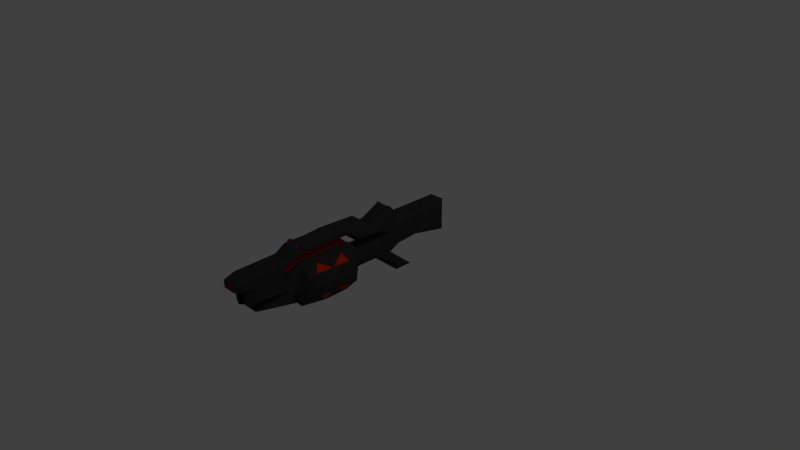 # Source: Grenade_Launcher.blend  (saved by Blender 2.79.0; exported with 4.5.12 LTS)
import bpy
from mathutils import Matrix  # noqa: F401  (used for matrix-valued properties, if any)

bpy.ops.wm.read_factory_settings(use_empty=True)
scene = bpy.context.scene
scene.name = 'Scene'

# ---- collections
col_collection_1 = bpy.data.collections.new('Collection 1'); scene.collection.children.link(col_collection_1)

# ---- materials (node trees are filled in below, after node groups)
mat_metal = bpy.data.materials.new('Metal')
mat_metal.alpha_threshold = 0.0
mat_metal.use_transparent_shadow = False
mat_metal.diffuse_color = (0.03968, 0.03968, 0.03968, 1.0)
mat_metal.roughness = 0.5
mat_metal.line_color = (0.0, 0.0, 0.0, 1.0)
mat_screen = bpy.data.materials.new('Screen')
mat_screen.alpha_threshold = 0.0
mat_screen.use_transparent_shadow = False
mat_screen.diffuse_color = (0.1975, 0.8, 0.0, 1.0)
mat_screen.roughness = 0.5
mat_lum = bpy.data.materials.new('Lum')
mat_lum.alpha_threshold = 0.0
mat_lum.use_transparent_shadow = False
mat_lum.diffuse_color = (0.8, 0.03272, 0.0, 1.0)
mat_lum.roughness = 0.5

# ---- material node trees

# ---- world
world_world = bpy.data.worlds.new('World'); scene.world = world_world
world_world.color = (0.05088, 0.05088, 0.05088)
world_world.use_sun_shadow = False
world_world.sun_shadow_jitter_overblur = 0.0
world_world.cycles.sampling_method = 'NONE'
world_world.cycles.sample_map_resolution = 256

# ---- cameras
cam_camera = bpy.data.cameras.new('Camera')
cam_camera.clip_end = 100.0
cam_camera.lens = 35.0
cam_camera.sensor_width = 32.0
cam_camera.sensor_height = 18.0
cam_camera.ortho_scale = 7.314
cam_camera.dof.focus_distance = 0.0
cam_camera.dof.aperture_fstop = 128.0

# ---- lights
light_lamp = bpy.data.lights.new('Lamp', 'POINT')
light_lamp.transmission_factor = 0.0
light_lamp.cutoff_distance = 30.0
light_lamp.energy = 100.0
light_lamp.shadow_buffer_clip_start = 1.001
light_lamp.shadow_soft_size = 0.1
light_lamp.shadow_maximum_resolution = 0.006
light_lamp.use_absolute_resolution = True
light_lamp.cycles.use_multiple_importance_sampling = False

# ---- meshes
me_cube = bpy.data.meshes.new('Cube')
me_cube.from_pydata([(0.0, -0.05, 0.0), (0.0, -0.35, 0.0), (0.0, 0.3, -0.3), (0.0, 0.55, -0.3), (0.0, 0.2, 0.0), (0.0, -0.45, -0.2), (0.0, -1.25, -0.2), (0.0, -1.35, 0.0), (0.0, 0.4, 0.1), (0.0, 0.65, 0.1), (0.0, 1.15, 0.0), (0.0, 1.15, 0.45), (0.0, 0.35, 0.475), (0.0, 0.18, 0.65), (0.0, -0.25, 0.6), (0.0, -1.3, 0.6), (0.0, -0.35, 0.35), (0.0, -1.3, 0.5), (0.0, -0.35, 0.25), (0.0, -1.55, 0.3), (0.0, 0.1, 0.3), (0.0, 0.0, 0.25), (0.0, -0.5, 0.5), (0.0, 0.0, 0.35), (0.0, -0.15, 0.5), (0.0, 0.4, 0.45), (0.0, -1.45, 0.5), (0.0, -1.45, 0.4), (0.0, -1.55, 0.1), (0.0, -0.125, 0.5), (0.0, -1.45, 0.5), (0.0, -2.0, 0.5), (0.0, -1.4, 0.3), (0.0, -1.312, -0.125), (0.0, -1.9, 0.0), (0.0, -1.18, 0.6), (0.0, -1.275, 0.6), (0.0, -1.24, 0.5905), (0.0, -1.205, 0.5905), (0.0, -1.975, 0.1), (0.0, -2.05, 0.125), (0.0, -2.15, 0.35), (0.0, -2.15, 0.45), (0.0, -2.0, 0.28), (0.0, -2.025, 0.3125), (0.0, -1.375, 0.0), (0.0, -1.55, 0.08), (0.05, -0.05, 0.0), (0.02398, -0.35, 0.0), (0.05, 0.3, -0.3), (0.05, 0.55, -0.3), (0.05, 0.2, 0.0), (0.02398, -0.45, -0.2), (0.02398, -1.25, -0.2), (0.02398, -1.35, 0.0), (0.05, 0.4, 0.1), (0.05, 0.65, 0.1), (0.05, 1.15, 0.0), (0.05, 1.15, 0.45), (0.07317, 0.35, 0.475), (0.07317, 0.18, 0.65), (0.05, -0.25, 0.6), (0.05, -1.3, 0.6), (0.05, -0.35, 0.35), (0.05, -1.3, 0.5), (0.05, -0.35, 0.25), (0.05, -1.55, 0.3), (0.07893, -0.5, 0.4), (0.07893, -1.25, 0.4), (0.05, 0.1, 0.3), (0.05, 0.0, 0.25), (0.05, -0.5, 0.5), (0.05, 0.0, 0.35), (0.05, -0.15, 0.5), (0.05, 0.4, 0.45), (0.05, -1.45, 0.5), (0.05, -1.45, 0.4), (0.05, -1.55, 0.1), (0.05, -0.125, 0.5), (0.05, -1.45, 0.5), (0.05, -2.0, 0.5), (0.05, -1.4, 0.3), (0.05, -1.312, -0.125), (0.05, -1.9, 0.0), (0.0708, -1.18, 0.6), (0.0708, -1.275, 0.6), (0.0708, -1.24, 0.625), (0.0708, -1.205, 0.625), (0.05, -1.975, 0.1), (0.08339, -2.024, 0.1489), (0.01813, -2.15, 0.35), (0.01813, -2.15, 0.45), (0.08339, -2.024, 0.2561), (0.05, -2.025, 0.3125), (0.05, -1.375, 0.0), (0.05, -1.55, 0.08), (0.1, -0.05, 0.0), (0.1, -0.35, 0.0), (0.1, 0.3, -0.3), (0.1, 0.55, -0.3), (0.1, 0.2, 0.0), (0.1, -0.45, -0.2), (0.1, -1.25, -0.2), (0.1, -1.35, 0.0), (0.1, 0.4, 0.1), (0.1, 0.65, 0.1), (0.1, 1.15, 0.0), (0.1, 1.15, 0.45), (0.1, 0.3602, 0.4835), (0.1, 0.1902, 0.6585), (0.1, -0.25, 0.6), (0.1, -1.3, 0.6), (0.1, -0.35, 0.35), (0.1, -1.3, 0.5), (0.1, -0.35, 0.25), (0.1, -1.55, 0.3), (0.1, -0.5, 0.4), (0.1, -1.25, 0.4), (0.1, 0.1, 0.3), (0.1, 0.0, 0.25), (0.1, -0.5, 0.5), (0.1, 0.0, 0.35), (0.1, -0.15, 0.5), (0.1, 0.4, 0.45), (0.1, -1.45, 0.5), (0.1, -1.45, 0.4), (0.1, -1.55, 0.1), (0.1, -0.125, 0.5), (0.1, -1.45, 0.5), (0.1, -2.0, 0.5), (0.1, -1.4, 0.3), (0.1, -1.312, -0.125), (0.1, -1.9, 0.0), (0.1, -1.18, 0.6), (0.1, -1.275, 0.6), (0.1, -1.24, 0.625), (0.1, -1.205, 0.625), (0.1, -1.975, 0.1), (0.1, -2.0, 0.125), (0.1, -2.15, 0.35), (0.1, -2.15, 0.45), (0.1, -2.0, 0.28), (0.1, -2.025, 0.3125), (0.1, -1.375, 0.0), (0.1, -1.55, 0.08), (0.15, -0.0275, 0.05), (0.15, -0.3836, 0.08829), (0.15, 0.325, -0.25), (0.15, 0.4358, -0.2541), (0.15, 0.1028, 0.02367), (0.2227, -0.4808, -0.1022), (0.2259, -1.179, -0.1294), (0.15, -1.31, 0.095), (0.15, 0.3007, 0.1119), (0.15, 0.5505, 0.1508), (0.15, 1.051, 0.05332), (0.15, 1.051, 0.4017), (0.15, 0.2519, 0.4554), (0.15, 0.08755, 0.5358), (0.15, -0.3341, 0.546), (0.15, -1.289, 0.5418), (0.15, -0.3645, 0.4114), (0.15, -1.282, 0.5223), (0.15, -0.3584, 0.2159), (0.15, -1.595, 0.2821), (0.15, -0.4956, 0.3395), (0.15, -1.245, 0.3483), (0.15, 0.1601, 0.3036), (0.15, 0.002837, 0.217), (0.15, -0.4774, 0.5281), (0.15, -0.007311, 0.3963), (0.15, -0.2431, 0.4636), (0.15, 0.3014, 0.3953), (0.15, -1.393, 0.4817), (0.15, -1.445, 0.4393), (0.15, -1.452, 0.1308), (0.15, -0.2186, 0.4282), (0.15, -1.902, 0.4681), (0.15, -1.35, 0.2832), (0.15, -1.432, -0.06624), (0.15, -1.802, 0.007768), (0.15, -1.047, 0.5602), (0.15, -1.195, 0.5398), (0.15, -1.192, 0.569), (0.15, -1.132, 0.5562), (0.15, -1.876, 0.1387), (0.15, -1.9, 0.1614), (0.15, -2.05, 0.3703), (0.15, -2.051, 0.4242), (0.15, -1.9, 0.277), (0.15, -1.925, 0.3278), (0.15, -1.483, 0.03934), (0.15, -1.452, 0.07363), (0.15, -0.7207, 0.5884), (0.2398, -0.679, -0.1448), (0.2398, -0.8457, -0.1467), (0.2398, -1.012, -0.1486), (0.1888, -0.6829, 0.3618), (0.1888, -0.8702, 0.364), (0.1888, -1.058, 0.3662), (0.2509, -0.5081, -0.006421), (0.2509, -0.5039, 0.1089), (0.2509, -0.4997, 0.2242), (0.2821, -1.126, 0.2707), (0.3448, -0.8785, 0.1133), (0.2871, -0.6377, -0.04277), (0.2509, -1.196, -0.01001), (0.2509, -1.212, 0.1094), (0.2509, -1.228, 0.2288), (0.2871, -1.082, -0.0479), (0.2871, -0.8601, -0.04534), (0.307, -1.104, 0.1114), (0.307, -0.6321, 0.111), (0.2821, -0.6266, 0.2648), (0.2821, -0.8764, 0.2678), (0.2749, -0.8765, 0.2608), (0.2749, -0.6267, 0.2579), (0.1816, -0.683, 0.3549), (0.2749, -1.126, 0.2637), (0.2749, -0.8765, 0.2608), (0.1816, -1.058, 0.3593), (0.278, -0.6378, -0.03855), (0.278, -0.8601, -0.04112), (0.2308, -0.679, -0.1406), (0.278, -1.082, -0.04369), (0.2308, -1.012, -0.1444), (0.278, -0.8601, -0.04112), (0.0, -1.241, -0.1955), (0.02398, -1.241, -0.1955), (0.02398, -1.341, 0.004472), (0.0, -1.341, 0.004472), (0.0, -0.3571, 0.2429), (0.0, -0.5071, 0.3929), (0.07893, -0.5071, 0.3929), (0.05, -0.3571, 0.2429), (0.0, -0.3589, 0.004472), (0.02398, -0.3589, 0.004472), (0.02398, -0.4589, -0.1955), (0.0, -0.4589, -0.1955), (0.0, -0.45, -0.19), (0.02398, -0.45, -0.19), (0.02398, -1.25, -0.19), (0.0, -1.25, -0.19), (0.0, -1.244, 0.3917), (0.0, -1.394, 0.2917), (0.05, -1.394, 0.2917), (0.07893, -1.244, 0.3917), (0.0, -0.5, 0.39), (0.0, -1.25, 0.39), (0.07893, -1.25, 0.39), (0.07893, -0.5, 0.39), (0.0, -2.14, 0.35), (0.0, -2.14, 0.45), (0.01813, -2.14, 0.35), (0.01813, -2.14, 0.45), (0.0, -1.674, 0.28), (0.0, -1.674, 0.125), (0.08339, -1.674, 0.28), (0.08339, -1.674, 0.125), (0.0708, -1.209, 0.6215), (0.1, -1.209, 0.6215), (0.1, -1.184, 0.5965), (0.0708, -1.184, 0.5965), (0.0708, -1.272, 0.5959), (0.1, -1.272, 0.5959), (0.1, -1.237, 0.6209), (0.0708, -1.237, 0.6209), (-0.05, -0.05, 0.0), (-0.02398, -0.35, 0.0), (-0.05, 0.3, -0.3), (-0.05, 0.55, -0.3), (-0.05, 0.2, 0.0), (-0.02398, -0.45, -0.2), (-0.02398, -1.25, -0.2), (-0.02398, -1.35, 0.0), (-0.05, 0.4, 0.1), (-0.05, 0.65, 0.1), (-0.05, 1.15, 0.0), (-0.05, 1.15, 0.45), (-0.07317, 0.35, 0.475), (-0.07317, 0.18, 0.65), (-0.05, -0.25, 0.6), (-0.05, -1.3, 0.6), (-0.05, -0.35, 0.35), (-0.05, -1.3, 0.5), (-0.05, -0.35, 0.25), (-0.05, -1.55, 0.3), (-0.07893, -0.5, 0.4), (-0.07893, -1.25, 0.4), (-0.05, 0.1, 0.3), (-0.05, 0.0, 0.25), (-0.05, -0.5, 0.5), (-0.05, 0.0, 0.35), (-0.05, -0.15, 0.5), (-0.05, 0.4, 0.45), (-0.05, -1.45, 0.5), (-0.05, -1.45, 0.4), (-0.05, -1.55, 0.1), (-0.05, -0.125, 0.5), (-0.05, -1.45, 0.5), (-0.05, -2.0, 0.5), (-0.05, -1.4, 0.3), (-0.05, -1.312, -0.125), (-0.05, -1.9, 0.0), (-0.0708, -1.18, 0.6), (-0.0708, -1.275, 0.6), (-0.0708, -1.24, 0.625), (-0.0708, -1.205, 0.625), (-0.05, -1.975, 0.1), (-0.08339, -2.024, 0.1489), (-0.01813, -2.15, 0.35), (-0.01813, -2.15, 0.45), (-0.08339, -2.024, 0.2561), (-0.05, -2.025, 0.3125), (-0.05, -1.375, 0.0), (-0.05, -1.55, 0.08), (-0.1, -0.05, 0.0), (-0.1, -0.35, 0.0), (-0.1, 0.3, -0.3), (-0.1, 0.55, -0.3), (-0.1, 0.2, 0.0), (-0.1, -0.45, -0.2), (-0.1, -1.25, -0.2), (-0.1, -1.35, 0.0), (-0.1, 0.4, 0.1), (-0.1, 0.65, 0.1), (-0.1, 1.15, 0.0), (-0.1, 1.15, 0.45), (-0.1, 0.3602, 0.4835), (-0.1, 0.1902, 0.6585), (-0.1, -0.25, 0.6), (-0.1, -1.3, 0.6), (-0.1, -0.35, 0.35), (-0.1, -1.3, 0.5), (-0.1, -0.35, 0.25), (-0.1, -1.55, 0.3), (-0.1, -0.5, 0.4), (-0.1, -1.25, 0.4), (-0.1, 0.1, 0.3), (-0.1, 0.0, 0.25), (-0.1, -0.5, 0.5), (-0.1, 0.0, 0.35), (-0.1, -0.15, 0.5), (-0.1, 0.4, 0.45), (-0.1, -1.45, 0.5), (-0.1, -1.45, 0.4), (-0.1, -1.55, 0.1), (-0.1, -0.125, 0.5), (-0.1, -1.45, 0.5), (-0.1, -2.0, 0.5), (-0.1, -1.4, 0.3), (-0.1, -1.312, -0.125), (-0.1, -1.9, 0.0), (-0.1, -1.18, 0.6), (-0.1, -1.275, 0.6), (-0.1, -1.24, 0.625), (-0.1, -1.205, 0.625), (-0.1, -1.975, 0.1), (-0.1, -2.0, 0.125), (-0.1, -2.15, 0.35), (-0.1, -2.15, 0.45), (-0.1, -2.0, 0.28), (-0.1, -2.025, 0.3125), (-0.1, -1.375, 0.0), (-0.1, -1.55, 0.08), (-0.15, -0.0275, 0.05), (-0.15, -0.3836, 0.08829), (-0.15, 0.325, -0.25), (-0.15, 0.4358, -0.2541), (-0.15, 0.1028, 0.02367), (-0.2227, -0.4808, -0.1022), (-0.2259, -1.179, -0.1294), (-0.15, -1.31, 0.095), (-0.15, 0.3007, 0.1119), (-0.15, 0.5505, 0.1508), (-0.15, 1.051, 0.05332), (-0.15, 1.051, 0.4017), (-0.15, 0.2519, 0.4554), (-0.15, 0.08755, 0.5358), (-0.15, -0.3341, 0.546), (-0.15, -1.289, 0.5418), (-0.15, -0.3645, 0.4114), (-0.15, -1.282, 0.5223), (-0.15, -0.3584, 0.2159), (-0.15, -1.595, 0.2821), (-0.15, -0.4956, 0.3395), (-0.15, -1.245, 0.3483), (-0.15, 0.1601, 0.3036), (-0.15, 0.002837, 0.217), (-0.15, -0.4774, 0.5281), (-0.15, -0.007311, 0.3963), (-0.15, -0.2431, 0.4636), (-0.15, 0.3014, 0.3953), (-0.15, -1.393, 0.4817), (-0.15, -1.445, 0.4393), (-0.15, -1.452, 0.1308), (-0.15, -0.2186, 0.4282), (-0.15, -1.902, 0.4681), (-0.15, -1.35, 0.2832), (-0.15, -1.432, -0.06624), (-0.15, -1.802, 0.007768), (-0.15, -1.047, 0.5602), (-0.15, -1.195, 0.5398), (-0.15, -1.192, 0.569), (-0.15, -1.132, 0.5562), (-0.15, -1.876, 0.1387), (-0.15, -1.9, 0.1614), (-0.15, -2.05, 0.3703), (-0.15, -2.051, 0.4242), (-0.15, -1.9, 0.277), (-0.15, -1.925, 0.3278), (-0.15, -1.483, 0.03934), (-0.15, -1.452, 0.07363), (-0.15, -0.7207, 0.5884), (-0.2398, -0.679, -0.1448), (-0.2398, -0.8457, -0.1467), (-0.2398, -1.012, -0.1486), (-0.1888, -0.6829, 0.3618), (-0.1888, -0.8702, 0.364), (-0.1888, -1.058, 0.3662), (-0.2509, -0.5081, -0.006421), (-0.2509, -0.5039, 0.1089), (-0.2509, -0.4997, 0.2242), (-0.2821, -1.126, 0.2707), (-0.3448, -0.8785, 0.1133), (-0.2871, -0.6377, -0.04277), (-0.2509, -1.196, -0.01001), (-0.2509, -1.212, 0.1094), (-0.2509, -1.228, 0.2288), (-0.2871, -1.082, -0.0479), (-0.2871, -0.8601, -0.04534), (-0.307, -1.104, 0.1114), (-0.307, -0.6321, 0.111), (-0.2821, -0.6266, 0.2648), (-0.2821, -0.8764, 0.2678), (-0.2749, -0.8765, 0.2608), (-0.2749, -0.6267, 0.2579), (-0.1816, -0.683, 0.3549), (-0.2749, -1.126, 0.2637), (-0.2749, -0.8765, 0.2608), (-0.1816, -1.058, 0.3593), (-0.278, -0.6378, -0.03855), (-0.278, -0.8601, -0.04112), (-0.2308, -0.679, -0.1406), (-0.278, -1.082, -0.04369), (-0.2308, -1.012, -0.1444), (-0.278, -0.8601, -0.04112), (-0.02398, -1.241, -0.1955), (-0.02398, -1.341, 0.004472), (-0.07893, -0.5071, 0.3929), (-0.05, -0.3571, 0.2429), (-0.02398, -0.3589, 0.004472), (-0.02398, -0.4589, -0.1955), (-0.02398, -0.45, -0.19), (-0.02398, -1.25, -0.19), (-0.05, -1.394, 0.2917), (-0.07893, -1.244, 0.3917), (-0.07893, -1.25, 0.39), (-0.07893, -0.5, 0.39), (-0.01813, -2.14, 0.35), (-0.01813, -2.14, 0.45), (-0.08339, -1.674, 0.28), (-0.08339, -1.674, 0.125), (-0.0708, -1.209, 0.6215), (-0.1, -1.209, 0.6215), (-0.1, -1.184, 0.5965), (-0.0708, -1.184, 0.5965), (-0.0708, -1.272, 0.5959), (-0.1, -1.272, 0.5959), (-0.1, -1.237, 0.6209), (-0.0708, -1.237, 0.6209)], [], [(255, 256, 258, 257), (7, 45, 94, 54), (37, 86, 87, 38), (30, 79, 75, 26), (23, 20, 69, 72), (16, 23, 72, 63), (14, 61, 73, 24), (0, 47, 48, 1), (28, 46, 95, 77), (44, 93, 90, 41), (45, 94, 82, 33), (12, 59, 74, 25), (86, 36, 85), (11, 58, 57, 10), (2, 49, 47, 0), (43, 92, 93, 44), (84, 35, 87), (19, 27, 76, 66), (31, 80, 79, 30), (35, 84, 61, 14), (16, 63, 71, 22), (9, 56, 55, 8), (40, 89, 258, 256), (33, 82, 83, 34), (10, 57, 56, 9), (17, 64, 76, 27), (32, 19, 66, 81), (4, 51, 50, 3), (13, 60, 59, 12), (24, 73, 78, 29), (15, 62, 85, 36), (89, 39, 88), (20, 21, 70, 69), (29, 78, 60, 13), (22, 71, 64, 17), (8, 55, 51, 4), (28, 77, 88, 39), (42, 91, 80, 31), (46, 34, 83, 95), (26, 75, 62, 15), (21, 18, 65, 70), (3, 50, 49, 2), (25, 74, 58, 11), (73, 122, 127, 78), (62, 111, 134, 85), (65, 67, 116, 114), (48, 97, 101, 52), (69, 70, 119, 118), (78, 127, 109, 60), (92, 141, 142, 93), (77, 126, 137, 88), (80, 129, 128, 79), (63, 112, 120, 71), (75, 124, 111, 62), (70, 65, 114, 119), (56, 105, 104, 55), (50, 99, 98, 49), (90, 139, 140, 91), (82, 131, 132, 83), (64, 113, 125, 76), (79, 128, 124, 75), (72, 69, 118, 121), (60, 109, 108, 59), (51, 100, 99, 50), (53, 102, 103, 54), (77, 95, 144, 126), (88, 137, 138, 89), (94, 143, 131, 82), (71, 64, 113, 120), (55, 104, 100, 51), (59, 108, 123, 74), (58, 107, 106, 57), (49, 98, 96, 47), (91, 140, 129, 80), (95, 83, 132, 144), (66, 76, 125, 115), (67, 68, 117, 116), (74, 123, 107, 58), (84, 133, 110, 61), (52, 101, 102, 53), (54, 94, 143, 103), (86, 135, 136, 87), (92, 89, 138, 141), (68, 81, 130, 117), (61, 110, 122, 73), (63, 72, 121, 112), (57, 106, 105, 56), (47, 96, 97, 48), (81, 66, 115, 130), (93, 142, 139, 90), (142, 190, 187, 139), (122, 171, 176, 127), (181, 133, 184), (114, 116, 165, 163), (118, 119, 168, 167), (127, 176, 158, 109), (101, 97, 150), (141, 189, 190, 142), (126, 175, 185, 137), (173, 128, 177), (112, 161, 169, 120), (119, 114, 163, 168), (105, 154, 153, 104), (99, 148, 147, 98), (139, 187, 188, 140), (131, 179, 180, 132), (113, 162, 174, 125), (129, 177, 128), (109, 158, 157, 108), (100, 149, 148, 99), (121, 118, 167, 170), (152, 102, 151), (126, 144, 192, 175), (137, 185, 186, 138), (143, 191, 179, 131), (104, 153, 149, 100), (108, 157, 172, 123), (120, 169, 162, 113), (98, 147, 145, 96), (107, 156, 155, 106), (140, 188, 177, 129), (144, 132, 180, 192), (115, 125, 174, 164), (166, 199, 117), (123, 172, 156, 107), (133, 181, 193, 159, 110), (151, 102, 196), (103, 152, 191, 143), (141, 138, 186, 189), (117, 130, 178, 166), (112, 121, 170, 161), (110, 159, 171, 122), (96, 145, 146, 97), (130, 115, 164, 178), (106, 155, 154, 105), (162, 182, 160), (182, 162, 181), (183, 182, 184), (184, 182, 181), (162, 169, 193), (181, 162, 193), (169, 161, 159), (159, 161, 171), (176, 171, 161), (161, 170, 176), (176, 170, 158), (157, 158, 170), (170, 167, 157), (157, 167, 172), (156, 172, 167), (155, 156, 167), (154, 155, 167), (153, 154, 167), (167, 168, 153), (153, 168, 149), (145, 149, 168), (148, 149, 145), (147, 148, 145), (168, 163, 145), (145, 163, 146), (163, 165, 146), (206, 207, 152), (150, 205, 194), (152, 151, 206), (166, 178, 152), (192, 152, 178), (192, 178, 175), (191, 152, 192), (192, 180, 191), (191, 180, 179), (178, 164, 175), (175, 164, 185), (186, 185, 164), (186, 164, 189), (190, 189, 164), (188, 187, 177), (187, 190, 177), (164, 177, 190), (174, 177, 164), (177, 174, 173), (160, 173, 174), (162, 160, 174), (193, 169, 159), (136, 184, 133), (209, 207, 206), (209, 211, 207), (211, 208, 207), (205, 204, 210), (204, 203, 211), (211, 203, 208), (203, 166, 208), (200, 205, 150), (201, 212, 200), (213, 212, 202), (200, 212, 205), (212, 204, 205), (202, 212, 201), (211, 209, 204), (151, 196, 209), (214, 203, 204), (206, 151, 209), (199, 166, 203), (210, 204, 209), (214, 204, 213), (204, 212, 213), (197, 213, 165), (165, 213, 202), (208, 152, 207), (166, 152, 208), (150, 146, 200), (200, 146, 201), (202, 201, 146), (165, 202, 146), (196, 102, 195), (150, 194, 101), (194, 195, 101), (101, 195, 102), (199, 198, 117), (198, 197, 116), (116, 197, 165), (117, 198, 116), (102, 152, 103), (150, 97, 146), (199, 214, 198), (197, 198, 214), (196, 195, 210), (195, 194, 210), (215, 216, 217), (213, 216, 215, 214), (197, 217, 216, 213), (214, 215, 217, 197), (218, 219, 220), (214, 219, 218, 203), (199, 220, 219, 214), (203, 218, 220, 199), (221, 222, 223), (210, 222, 221, 205), (194, 223, 222, 210), (205, 221, 223, 194), (224, 225, 226), (196, 225, 224, 209), (210, 226, 225, 196), (209, 224, 226, 210), (227, 228, 229, 230), (54, 229, 228, 53), (7, 230, 229, 54), (6, 227, 230, 7), (231, 232, 233, 234), (65, 234, 233, 67), (18, 231, 234, 65), (235, 236, 237, 238), (48, 236, 235, 1), (52, 237, 236, 48), (1, 235, 238, 5), (239, 240, 241, 242), (53, 241, 240, 52), (5, 239, 242, 6), (243, 244, 245, 246), (81, 245, 244, 32), (68, 246, 245, 81), (247, 248, 249, 250), (67, 250, 249, 68), (251, 253, 254, 252), (90, 91, 254, 253), (91, 42, 252, 254), (41, 90, 253, 251), (92, 43, 255, 257), (89, 92, 257, 258), (259, 260, 261, 262), (136, 260, 259, 87), (133, 261, 260, 136), (84, 262, 261, 133), (87, 259, 262, 84), (263, 264, 265, 266), (134, 264, 263, 85), (135, 265, 264, 134), (86, 266, 265, 135), (85, 263, 266, 86), (184, 136, 183), (136, 135, 183), (183, 135, 182), (135, 134, 182), (134, 111, 182), (182, 111, 160), (160, 111, 173), (124, 173, 111), (36, 86, 37), (35, 38, 87), (39, 89, 40), (293, 298, 347, 342), (282, 305, 354, 331), (285, 334, 336, 287), (268, 272, 321, 317), (289, 338, 339, 290), (298, 280, 329, 347), (312, 313, 362, 361), (297, 308, 357, 346), (300, 299, 348, 349), (283, 291, 340, 332), (295, 282, 331, 344), (290, 339, 334, 285), (276, 275, 324, 325), (270, 269, 318, 319), (310, 311, 360, 359), (302, 303, 352, 351), (284, 296, 345, 333), (299, 295, 344, 348), (292, 341, 338, 289), (280, 279, 328, 329), (271, 270, 319, 320), (273, 274, 323, 322), (297, 346, 364, 315), (308, 309, 358, 357), (314, 302, 351, 363), (291, 340, 333, 284), (275, 271, 320, 324), (279, 294, 343, 328), (278, 277, 326, 327), (269, 267, 316, 318), (311, 300, 349, 360), (315, 364, 352, 303), (286, 335, 345, 296), (287, 336, 337, 288), (294, 278, 327, 343), (304, 281, 330, 353), (272, 273, 322, 321), (274, 323, 363, 314), (306, 307, 356, 355), (312, 361, 358, 309), (288, 337, 350, 301), (281, 293, 342, 330), (283, 332, 341, 292), (277, 276, 325, 326), (267, 268, 317, 316), (301, 350, 335, 286), (313, 310, 359, 362), (362, 359, 407, 410), (342, 347, 396, 391), (401, 404, 353), (334, 383, 385, 336), (338, 387, 388, 339), (347, 329, 378, 396), (321, 370, 317), (361, 362, 410, 409), (346, 357, 405, 395), (393, 397, 348), (332, 340, 389, 381), (339, 388, 383, 334), (325, 324, 373, 374), (319, 318, 367, 368), (359, 360, 408, 407), (351, 352, 400, 399), (333, 345, 394, 382), (349, 348, 397), (329, 328, 377, 378), (320, 319, 368, 369), (341, 390, 387, 338), (372, 371, 322), (346, 395, 412, 364), (357, 358, 406, 405), (363, 351, 399, 411), (324, 320, 369, 373), (328, 343, 392, 377), (340, 333, 382, 389), (318, 316, 365, 367), (327, 326, 375, 376), (360, 349, 397, 408), (364, 412, 400, 352), (335, 384, 394, 345), (386, 337, 419), (343, 327, 376, 392), (353, 330, 379, 413, 401), (371, 416, 322), (323, 363, 411, 372), (361, 409, 406, 358), (337, 386, 398, 350), (332, 381, 390, 341), (330, 342, 391, 379), (316, 317, 366, 365), (350, 398, 384, 335), (326, 325, 374, 375), (382, 380, 402), (402, 401, 382), (403, 404, 402), (404, 401, 402), (382, 413, 389), (401, 413, 382), (389, 379, 381), (379, 391, 381), (396, 381, 391), (381, 396, 390), (396, 378, 390), (377, 390, 378), (390, 377, 387), (377, 392, 387), (376, 387, 392), (375, 387, 376), (374, 387, 375), (373, 387, 374), (387, 373, 388), (373, 369, 388), (365, 388, 369), (368, 365, 369), (367, 365, 368), (388, 365, 383), (365, 366, 383), (383, 366, 385), (426, 372, 427), (370, 414, 425), (372, 426, 371), (386, 372, 398), (412, 398, 372), (412, 395, 398), (411, 412, 372), (412, 411, 400), (411, 399, 400), (398, 395, 384), (395, 405, 384), (406, 384, 405), (406, 409, 384), (410, 384, 409), (408, 397, 407), (407, 397, 410), (384, 410, 397), (394, 384, 397), (397, 393, 394), (380, 394, 393), (382, 394, 380), (413, 379, 389), (356, 353, 404), (429, 426, 427), (429, 427, 431), (431, 427, 428), (425, 430, 424), (424, 431, 423), (431, 428, 423), (423, 428, 386), (420, 370, 425), (421, 420, 432), (433, 422, 432), (420, 425, 432), (432, 425, 424), (422, 421, 432), (431, 424, 429), (371, 429, 416), (434, 424, 423), (426, 429, 371), (419, 423, 386), (430, 429, 424), (434, 433, 424), (424, 433, 432), (417, 385, 433), (385, 422, 433), (428, 427, 372), (386, 428, 372), (370, 420, 366), (420, 421, 366), (422, 366, 421), (385, 366, 422), (416, 415, 322), (370, 321, 414), (414, 321, 415), (321, 322, 415), (419, 337, 418), (418, 336, 417), (336, 385, 417), (337, 336, 418), (322, 323, 372), (370, 366, 317), (419, 418, 434), (417, 434, 418), (416, 430, 415), (415, 430, 414), (435, 437, 436), (433, 434, 435, 436), (417, 433, 436, 437), (434, 417, 437, 435), (438, 440, 439), (434, 423, 438, 439), (419, 434, 439, 440), (423, 419, 440, 438), (441, 443, 442), (430, 425, 441, 442), (414, 430, 442, 443), (425, 414, 443, 441), (444, 446, 445), (416, 429, 444, 445), (430, 416, 445, 446), (429, 430, 446, 444), (274, 273, 447, 448), (285, 287, 449, 450), (272, 268, 451, 452), (273, 272, 453, 454), (288, 301, 455, 456), (287, 288, 457, 458), (310, 459, 460, 311), (309, 462, 461, 312), (463, 466, 465, 464), (356, 307, 463, 464), (353, 356, 464, 465), (304, 353, 465, 466), (307, 304, 466, 463), (467, 470, 469, 468), (354, 305, 467, 468), (355, 354, 468, 469), (306, 355, 469, 470), (305, 306, 470, 467), (404, 403, 356), (356, 403, 355), (403, 402, 355), (355, 402, 354), (354, 402, 331), (402, 380, 331), (380, 393, 331), (344, 331, 393), (255, 461, 462, 256), (7, 274, 314, 45), (37, 38, 307, 306), (30, 26, 295, 299), (23, 292, 289, 20), (16, 283, 292, 23), (14, 24, 293, 281), (0, 1, 268, 267), (28, 297, 315, 46), (44, 41, 310, 313), (45, 33, 302, 314), (12, 25, 294, 279), (306, 305, 36), (11, 10, 277, 278), (2, 0, 267, 269), (43, 44, 313, 312), (304, 307, 35), (19, 286, 296, 27), (31, 30, 299, 300), (35, 14, 281, 304), (16, 22, 291, 283), (9, 8, 275, 276), (40, 256, 462, 309), (33, 34, 303, 302), (10, 9, 276, 277), (17, 27, 296, 284), (32, 301, 286, 19), (4, 3, 270, 271), (13, 12, 279, 280), (24, 29, 298, 293), (15, 36, 305, 282), (309, 308, 39), (20, 289, 290, 21), (29, 13, 280, 298), (22, 17, 284, 291), (8, 4, 271, 275), (28, 39, 308, 297), (42, 31, 300, 311), (46, 315, 303, 34), (26, 15, 282, 295), (21, 290, 285, 18), (3, 2, 269, 270), (25, 11, 278, 294), (227, 230, 448, 447), (7, 274, 448, 230), (231, 450, 449, 232), (18, 285, 450, 231), (235, 238, 452, 451), (268, 1, 235, 451), (239, 242, 454, 453), (243, 456, 455, 244), (301, 32, 244, 455), (247, 458, 457, 248), (251, 252, 460, 459), (311, 460, 252, 42), (41, 251, 459, 310), (312, 461, 255, 43), (36, 37, 306), (35, 307, 38), (39, 40, 309)])
me_cube.polygons.foreach_set('material_index', [0, 0, 0, 0, 0, 0, 0, 0, 0, 0, 0, 0, 0, 0, 0, 0, 0, 0, 0, 0, 0, 0, 0, 0, 0, 0, 0, 0, 1, 0, 0, 0, 0, 0, 0, 0, 0, 0, 0, 0, 0, 0, 0, 0, 0, 0, 0, 0, 0, 0, 0, 0, 0, 0, 0, 0, 0, 0, 0, 0, 0, 0, 0, 0, 0, 0, 0, 0, 0, 0, 0, 0, 0, 0, 0, 0, 0, 0, 0, 0, 0, 0, 0, 0, 0, 0, 0, 0, 0, 0, 0, 0, 0, 0, 0, 0, 0, 0, 0, 0, 0, 0, 0, 0, 0, 0, 0, 0, 0, 0, 0, 0, 0, 0, 0, 0, 0, 0, 0, 0, 0, 0, 0, 0, 0, 0, 0, 0, 0, 0, 0, 0, 0, 0, 0, 0, 0, 0, 0, 0, 0, 0, 0, 0, 0, 0, 0, 0, 0, 0, 0, 0, 0, 0, 0, 0, 0, 0, 0, 0, 0, 0, 0, 0, 0, 0, 0, 0, 0, 0, 0, 0, 0, 0, 0, 0, 0, 0, 0, 0, 0, 0, 0, 0, 0, 0, 0, 0, 0, 0, 0, 0, 0, 0, 0, 0, 0, 0, 0, 0, 0, 0, 0, 0, 0, 0, 0, 0, 0, 0, 0, 0, 0, 0, 0, 0, 0, 0, 0, 0, 0, 0, 0, 0, 0, 0, 0, 2, 0, 0, 0, 2, 0, 0, 0, 2, 0, 0, 0, 2, 0, 0, 0, 2, 0, 0, 0, 2, 0, 0, 2, 0, 0, 0, 2, 0, 0, 2, 0, 0, 2, 0, 2, 0, 0, 0, 0, 0, 2, 0, 0, 0, 0, 2, 0, 0, 0, 0, 0, 0, 0, 0, 0, 0, 0, 0, 0, 0, 0, 0, 0, 0, 0, 0, 0, 0, 0, 0, 0, 0, 0, 0, 0, 0, 0, 0, 0, 0, 0, 0, 0, 0, 0, 0, 0, 0, 0, 0, 0, 0, 0, 0, 0, 0, 0, 0, 0, 0, 0, 0, 0, 0, 0, 0, 0, 0, 0, 0, 0, 0, 0, 0, 0, 0, 0, 0, 0, 0, 0, 0, 0, 0, 0, 0, 0, 0, 0, 0, 0, 0, 0, 0, 0, 0, 0, 0, 0, 0, 0, 0, 0, 0, 0, 0, 0, 0, 0, 0, 0, 0, 0, 0, 0, 0, 0, 0, 0, 0, 0, 0, 0, 0, 0, 0, 0, 0, 0, 0, 0, 0, 0, 0, 0, 0, 0, 0, 0, 0, 0, 0, 0, 0, 0, 0, 0, 0, 0, 0, 0, 0, 0, 0, 0, 0, 0, 0, 0, 0, 0, 0, 0, 0, 0, 0, 0, 0, 0, 0, 0, 0, 0, 0, 0, 0, 0, 0, 0, 0, 0, 0, 0, 0, 0, 0, 0, 0, 0, 0, 0, 0, 0, 0, 0, 0, 0, 0, 0, 0, 0, 0, 0, 0, 0, 2, 0, 0, 0, 2, 0, 0, 0, 2, 0, 0, 0, 2, 0, 0, 0, 0, 0, 0, 0, 0, 0, 0, 0, 2, 0, 0, 0, 0, 2, 0, 0, 0, 0, 0, 0, 0, 0, 0, 0, 0, 0, 0, 0, 0, 0, 0, 0, 0, 0, 0, 0, 0, 0, 0, 0, 0, 0, 0, 0, 0, 0, 0, 0, 0, 0, 0, 0, 0, 0, 1, 0, 0, 0, 0, 0, 0, 0, 0, 0, 0, 0, 0, 0, 0, 2, 0, 2, 0, 2, 0, 2, 2, 0, 2, 2, 0, 0, 0, 0, 0, 0])
me_cube.materials.append(mat_metal)
me_cube.materials.append(mat_screen)
me_cube.materials.append(mat_lum)
me_cube.use_remesh_preserve_volume = False
me_cube.use_remesh_preserve_attributes = False
me_cube.use_mirror_vertex_groups = False
me_cube.update()

# ---- objects
ob_cube = bpy.data.objects.new('Cube', me_cube)
ob_lamp = bpy.data.objects.new('Lamp', light_lamp)
ob_camera = bpy.data.objects.new('Camera', cam_camera)

# ---- transforms, parenting, visibility, modifiers, constraints
ob_cube.location = (0.0, 0.0, 0.0)
ob_cube.lock_rotations_4d = False
ob_cube.empty_display_type = 'ARROWS'
ob_cube.lineart.crease_threshold = 0.0
ob_lamp.location = (4.076, 1.005, 5.904)
ob_lamp.rotation_euler = (0.6503, 0.05522, 1.866)
ob_lamp.lock_rotations_4d = False
ob_lamp.empty_display_type = 'ARROWS'
ob_lamp.color = (0.0, 0.0, 0.0, 0.0)
ob_lamp.lineart.crease_threshold = 0.0
ob_camera.location = (7.481, -6.508, 5.344)
ob_camera.rotation_euler = (1.109, 0.01082, 0.8149)
ob_camera.lock_rotations_4d = False
ob_camera.empty_display_type = 'ARROWS'
ob_camera.color = (0.0, 0.0, 0.0, 0.0)
ob_camera.display_type = 'WIRE'
ob_camera.lineart.crease_threshold = 0.0

# ---- collection membership
col_collection_1.objects.link(ob_cube)
col_collection_1.objects.link(ob_lamp)
col_collection_1.objects.link(ob_camera)

# ---- scene / render settings (as saved in the file)
scene.camera = ob_camera
scene.frame_start = 1; scene.frame_end = 250; scene.frame_set(3)
scene.render.engine = 'BLENDER_EEVEE_NEXT'
scene.render.resolution_percentage = 50
scene.render.dither_intensity = 0.0
scene.cycles.use_denoising = False
scene.cycles.samples = 10
scene.cycles.sampling_pattern = 'TABULATED_SOBOL'
scene.cycles.light_sampling_threshold = 0.0
scene.cycles.use_adaptive_sampling = False
scene.cycles.use_light_tree = False
scene.cycles.blur_glossy = 0.0
scene.cycles.pixel_filter_type = 'GAUSSIAN'
scene.cycles.sample_clamp_indirect = 0.0
scene.view_settings.view_transform = 'Standard'
bpy.context.view_layer.update()
